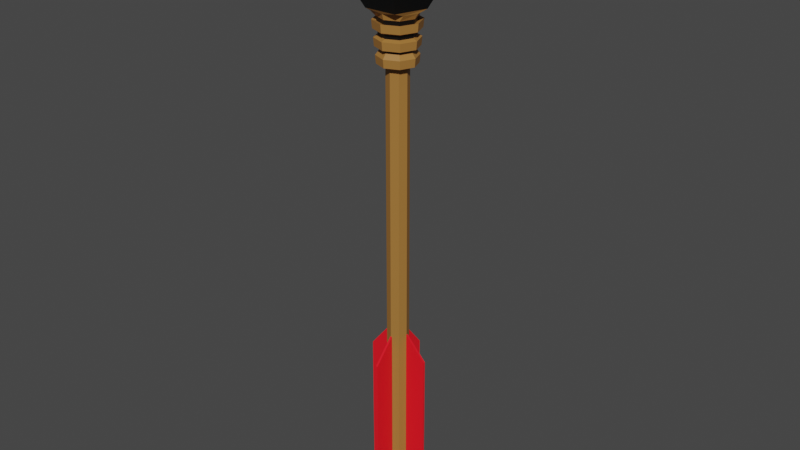 # Source: Arrow.blend  (saved by Blender 2.80.75; exported with 4.5.12 LTS)
import bpy
from mathutils import Matrix  # noqa: F401  (used for matrix-valued properties, if any)

bpy.ops.wm.read_factory_settings(use_empty=True)
scene = bpy.context.scene
scene.name = 'Scene'

# ---- collections
col_collection = bpy.data.collections.new('Collection'); scene.collection.children.link(col_collection)

# ---- materials (node trees are filled in below, after node groups)
mat_base = bpy.data.materials.new('base')
mat_base.use_transparent_shadow = False
mat_feathers = bpy.data.materials.new('feathers')
mat_feathers.use_transparent_shadow = False
mat_tip = bpy.data.materials.new('tip')
mat_tip.use_transparent_shadow = False

# ---- material node trees
mat_base.use_nodes = True; mat_base.node_tree.nodes.clear()
_N = mat_base.node_tree.nodes; _L = mat_base.node_tree.links
n0 = _N.new('ShaderNodeOutputMaterial'); n0.name = 'Material Output'; n0.location = (300, 300)
n1 = _N.new('ShaderNodeBsdfPrincipled'); n1.name = 'Principled BSDF'; n1.location = (10, 300)
n1.distribution = 'GGX'
n1.subsurface_method = 'BURLEY'
n1.inputs[0].default_value = (0.3672, 0.1677, 0.03761, 1.0)
n1.inputs[3].default_value = 1.45
n1.inputs[27].default_value = (0.0, 0.0, 0.0, 1.0)
n1.inputs[28].default_value = 1.0
_L.new(n1.outputs[0], n0.inputs[0])
n0.is_active_output = True
mat_feathers.use_nodes = True; mat_feathers.node_tree.nodes.clear()
_N = mat_feathers.node_tree.nodes; _L = mat_feathers.node_tree.links
n0 = _N.new('ShaderNodeOutputMaterial'); n0.name = 'Material Output'; n0.location = (300, 300)
n1 = _N.new('ShaderNodeBsdfPrincipled'); n1.name = 'Principled BSDF'; n1.location = (10, 300)
n1.distribution = 'GGX'
n1.subsurface_method = 'BURLEY'
n1.inputs[0].default_value = (1.0, 0.00689, 0.01767, 1.0)
n1.inputs[3].default_value = 1.45
n1.inputs[27].default_value = (0.0, 0.0, 0.0, 1.0)
n1.inputs[28].default_value = 1.0
_L.new(n1.outputs[0], n0.inputs[0])
n0.is_active_output = True
mat_tip.use_nodes = True; mat_tip.node_tree.nodes.clear()
_N = mat_tip.node_tree.nodes; _L = mat_tip.node_tree.links
n0 = _N.new('ShaderNodeOutputMaterial'); n0.name = 'Material Output'; n0.location = (300, 300)
n1 = _N.new('ShaderNodeBsdfPrincipled'); n1.name = 'Principled BSDF'; n1.location = (10, 300)
n1.distribution = 'GGX'
n1.subsurface_method = 'BURLEY'
n1.inputs[0].default_value = (0.0, 0.0, 0.0, 1.0)
n1.inputs[3].default_value = 1.45
n1.inputs[27].default_value = (0.0, 0.0, 0.0, 1.0)
n1.inputs[28].default_value = 1.0
_L.new(n1.outputs[0], n0.inputs[0])
n0.is_active_output = True

# ---- world
world_world = bpy.data.worlds.new('World'); scene.world = world_world
world_world.use_nodes = True; world_world.node_tree.nodes.clear()
_N = world_world.node_tree.nodes; _L = world_world.node_tree.links
n0 = _N.new('ShaderNodeOutputWorld'); n0.name = 'World Output'; n0.location = (300, 300)
n1 = _N.new('ShaderNodeBackground'); n1.name = 'Background'; n1.location = (10, 300)
n1.inputs[0].default_value = (0.05088, 0.05088, 0.05088, 1.0)
_L.new(n1.outputs[0], n0.inputs[0])
n0.is_active_output = True
world_world.color = (0.05088, 0.05088, 0.05088)
world_world.use_sun_shadow = False
world_world.sun_shadow_jitter_overblur = 0.0

# ---- meshes
me_cylinder = bpy.data.meshes.new('Cylinder')
me_cylinder.from_pydata([(-4.627e-10, 0.02173, -0.3444), (1.485e-10, 0.0382, 0.5602), (0.01536, 0.01536, -0.3444), (0.02701, 0.02701, 0.5602), (0.02173, -9.188e-10, -0.3444), (0.0382, -1.67e-09, 0.5602), (0.01536, -0.01536, -0.3444), (0.02701, -0.02701, 0.5602), (-2.362e-09, -0.02173, -0.3444), (-3.191e-09, -0.0382, 0.5602), (-0.01536, -0.01536, -0.3444), (-0.02701, -0.02701, 0.5602), (-0.02173, 2.899e-10, -0.3444), (-0.0382, 4.555e-10, 0.5602), (-0.01536, 0.01536, -0.3444), (-0.02701, 0.02701, 0.5602), (0.02667, 0.02667, 0.6454), (7.59e-10, 0.03771, 0.6454), (0.03771, -1.609e-09, 0.6454), (0.02667, -0.02667, 0.6454), (-2.68e-09, -0.03771, 0.6454), (-0.02667, -0.02667, 0.6454), (-0.03771, 3.443e-10, 0.6454), (-0.02667, 0.02667, 0.6454), (-4.627e-10, 0.02173, 0.5546), (0.01536, 0.01536, 0.5546), (0.02173, -9.188e-10, 0.5546), (0.01536, -0.01536, 0.5546), (-2.362e-09, -0.02173, 0.5546), (-0.01536, -0.01536, 0.5546), (-0.02173, 2.899e-10, 0.5546), (-0.01536, 0.01536, 0.5546), (0.03197, -1.337e-09, 0.5862), (0.04125, -1.81e-09, 0.592), (0.03441, 3.533e-10, 0.6116), (0.0443, -1.949e-09, 0.6237), (0.04582, -2.019e-09, 0.6396), (0.0324, -0.0324, 0.6396), (0.02494, -0.02494, 0.62), (0.03025, -0.03025, 0.6078), (0.02322, -0.02322, 0.5945), (0.02261, -0.02261, 0.5862), (-0.02261, -0.02261, 0.5862), (-0.02917, -0.02917, 0.592), (-0.02433, -0.02433, 0.6116), (-0.03132, -0.03132, 0.6237), (-0.0324, -0.0324, 0.6396), (-0.04582, 5.302e-10, 0.6396), (-0.03527, 2.209e-09, 0.62), (-0.04277, 5.003e-10, 0.6078), (-0.03283, 2.405e-09, 0.5945), (-0.03197, 2.682e-10, 0.5862), (-3.272e-09, -0.04582, 0.6396), (-7.66e-10, -0.03527, 0.62), (-3.239e-09, -0.04277, 0.6078), (-5.607e-10, -0.03283, 0.5945), (-2.632e-09, -0.03197, 0.5862), (-0.0324, 0.0324, 0.6396), (-0.02494, 0.02494, 0.62), (-0.03025, 0.03025, 0.6078), (-0.02322, 0.02322, 0.5945), (-0.02261, 0.02261, 0.5862), (0.02261, 0.02261, 0.5862), (0.02917, 0.02917, 0.592), (0.02433, 0.02433, 0.6116), (0.03132, 0.03132, 0.6237), (0.0324, 0.0324, 0.6396), (7.343e-10, 0.04582, 0.6396), (-1.313e-09, 0.03527, 0.62), (5e-10, 0.04277, 0.6078), (-1.749e-09, 0.03283, 0.5945), (3.35e-10, 0.03197, 0.5862), (0.02732, 0.03095, 0.6548), (8.515e-10, 0.04735, 0.6555), (0.04362, 0.001452, 0.6555), (0.03378, -0.02608, 0.6558), (-3.751e-06, -0.0411, 0.6564), (-0.03348, -0.03348, 0.6555), (-0.04519, 0.001273, 0.6558), (-0.02911, 0.03111, 0.6554), (2.657e-10, 0.03972, 0.5761), (0.02809, 0.02809, 0.5761), (3.829e-10, 0.04125, 0.592), (0.02322, 0.02322, 0.5945), (2.268e-09, 0.03441, 0.6116), (0.03025, 0.03025, 0.6078), (6.172e-10, 0.0443, 0.6237), (0.02494, 0.02494, 0.62), (2.256e-09, 0.03685, 0.637), (0.02606, 0.02606, 0.637), (-0.02809, 0.02809, 0.5761), (-0.02917, 0.02917, 0.592), (-0.02433, 0.02433, 0.6116), (-0.03132, 0.03132, 0.6237), (-0.02606, 0.02606, 0.637), (-3.207e-09, -0.03972, 0.5761), (-0.02809, -0.02809, 0.5761), (-3.223e-09, -0.04125, 0.592), (-0.02322, -0.02322, 0.5945), (-4.493e-09, -0.03441, 0.6116), (-0.03025, -0.03025, 0.6078), (-3.255e-09, -0.0443, 0.6237), (-0.02494, -0.02494, 0.62), (-4.315e-09, -0.03685, 0.637), (-0.02606, -0.02606, 0.637), (0.03972, -1.74e-09, 0.5761), (0.03283, -3.494e-09, 0.5945), (0.04277, -1.879e-09, 0.6078), (0.03527, -3.389e-09, 0.62), (0.03685, 3.348e-11, 0.637), (-0.03972, 4.705e-10, 0.5761), (-0.04125, 4.854e-10, 0.592), (-0.03441, -1.498e-09, 0.6116), (-0.0443, 5.153e-10, 0.6237), (-0.03685, -1.275e-09, 0.637), (0.02809, -0.02809, 0.5761), (0.02917, -0.02917, 0.592), (0.02433, -0.02433, 0.6116), (0.03132, -0.03132, 0.6237), (0.02606, -0.02606, 0.637), (-0.05392, 0.01666, 0.6624), (-0.001159, 0.08246, 0.7071), (-0.03377, -0.04536, 0.6624), (0.07773, 0.02515, 0.7071), (0.03145, -0.04536, 0.6624), (0.04759, -0.06759, 0.7071), (-0.001159, -0.0004826, 0.873), (-0.04991, -0.06759, 0.7071), (0.0516, 0.01666, 0.6624), (-0.08004, 0.02515, 0.7071), (-0.001159, 0.05499, 0.6624), (0.00239, 0.06556, -0.3894), (0.00239, 0.06556, -0.04541), (0.00239, 0.0215, -0.3418), (0.00239, 0.0215, 0.01067), (-0.001648, 0.0215, -0.3418), (-0.001648, 0.06556, -0.3894), (-0.001648, 0.06556, -0.04541), (-0.001648, 0.0215, 0.01067), (-0.001648, -0.02134, 0.00645), (-0.001648, -0.02134, -0.3376), (-0.001648, -0.0654, -0.04119), (-0.001648, -0.0654, -0.3937), (0.00239, -0.0654, -0.04119), (0.00239, -0.02134, 0.00645), (0.00239, -0.02134, -0.3376), (0.00239, -0.0654, -0.3937), (-0.06511, 0.003022, -0.3867), (-0.06511, 0.003022, -0.04264), (-0.02105, 0.003022, -0.339), (-0.02105, 0.003022, 0.01345), (-0.02105, -0.001016, -0.339), (-0.06511, -0.001016, -0.3867), (-0.06511, -0.001016, -0.04264), (-0.02105, -0.001016, 0.01345), (0.02179, -0.001016, 0.009223), (0.02179, -0.001016, -0.3348), (0.06585, -0.001016, -0.03841), (0.06585, -0.001016, -0.3909), (0.06585, 0.003022, -0.03841), (0.02179, 0.003022, 0.009223), (0.02179, 0.003022, -0.3348), (0.06585, 0.003022, -0.3909), (-0.001159, -0.06759, 0.7071), (-0.001159, -0.04536, 0.6624), (0.06266, -0.02122, 0.7071), (0.04152, -0.01435, 0.6624), (-0.06498, -0.02122, 0.7071), (-0.04384, -0.01435, 0.6624), (0.03828, 0.05381, 0.7071), (0.02522, 0.03583, 0.6624), (-0.02754, 0.03583, 0.6624), (-0.0406, 0.05381, 0.7071)], [], [(24, 1, 3, 25), (25, 3, 5, 26), (26, 5, 7, 27), (27, 7, 9, 28), (28, 9, 11, 29), (29, 11, 13, 30), (119, 109, 18, 19), (30, 13, 15, 31), (31, 15, 1, 24), (0, 2, 4, 6, 8, 10, 12, 14), (114, 104, 21, 22), (103, 119, 19, 20), (94, 114, 22, 23), (109, 89, 16, 18), (104, 103, 20, 21), (88, 94, 23, 17), (89, 88, 17, 16), (14, 31, 24, 0), (12, 30, 31, 14), (10, 29, 30, 12), (8, 28, 29, 10), (6, 27, 28, 8), (4, 26, 27, 6), (2, 25, 26, 4), (0, 24, 25, 2), (3, 1, 80, 81), (62, 71, 70, 83), (63, 82, 69, 85), (64, 84, 68, 87), (65, 86, 67, 66), (1, 15, 90, 80), (71, 61, 60, 70), (82, 91, 59, 69), (84, 92, 58, 68), (86, 93, 57, 67), (11, 9, 95, 96), (42, 56, 55, 98), (43, 97, 54, 100), (44, 99, 53, 102), (45, 101, 52, 46), (5, 3, 81, 105), (32, 62, 83, 106), (33, 63, 85, 107), (34, 64, 87, 108), (35, 65, 66, 36), (15, 13, 110, 90), (61, 51, 50, 60), (91, 111, 49, 59), (92, 112, 48, 58), (93, 113, 47, 57), (9, 7, 115, 95), (56, 41, 40, 55), (97, 116, 39, 54), (99, 117, 38, 53), (101, 118, 37, 52), (13, 11, 96, 110), (51, 42, 98, 50), (111, 43, 100, 49), (112, 44, 102, 48), (113, 45, 46, 47), (7, 5, 105, 115), (41, 32, 106, 40), (116, 33, 107, 39), (117, 34, 108, 38), (118, 35, 36, 37), (16, 17, 73, 72), (18, 16, 72, 74), (19, 18, 74, 75), (20, 19, 75, 76), (21, 20, 76, 77), (22, 21, 77, 78), (23, 22, 78, 79), (17, 23, 79, 73), (71, 62, 81, 80), (83, 70, 82, 63), (84, 64, 85, 69), (87, 68, 86, 65), (88, 89, 66, 67), (61, 71, 80, 90), (70, 60, 91, 82), (92, 84, 69, 59), (68, 58, 93, 86), (94, 88, 67, 57), (56, 42, 96, 95), (98, 55, 97, 43), (99, 44, 100, 54), (102, 53, 101, 45), (103, 104, 46, 52), (62, 32, 105, 81), (106, 83, 63, 33), (64, 34, 107, 85), (108, 87, 65, 35), (89, 109, 36, 66), (51, 61, 90, 110), (60, 50, 111, 91), (112, 92, 59, 49), (58, 48, 113, 93), (114, 94, 57, 47), (41, 56, 95, 115), (55, 40, 116, 97), (117, 99, 54, 39), (53, 38, 118, 101), (119, 103, 52, 37), (42, 51, 110, 96), (50, 98, 43, 111), (44, 112, 49, 100), (48, 102, 45, 113), (104, 114, 47, 46), (32, 41, 115, 105), (40, 106, 33, 116), (34, 117, 39, 107), (38, 108, 35, 118), (109, 119, 37, 36), (165, 125, 124, 166), (121, 126, 123, 169), (169, 123, 128, 170), (123, 126, 125, 165), (167, 129, 120, 168), (125, 126, 127, 163), (172, 121, 130, 171), (127, 126, 129, 167), (129, 126, 121, 172), (163, 127, 122, 164), (129, 172, 171, 120), (127, 167, 168, 122), (125, 163, 164, 124), (73, 79, 171, 130), (121, 169, 170, 130), (123, 165, 166, 128), (131, 133, 134, 132), (136, 137, 138, 135), (134, 133, 135, 138), (131, 132, 137, 136), (132, 134, 138, 137), (133, 131, 136, 135), (139, 141, 142, 140), (144, 145, 146, 143), (142, 141, 143, 146), (139, 140, 145, 144), (140, 142, 146, 145), (141, 139, 144, 143), (147, 149, 150, 148), (152, 153, 154, 151), (150, 149, 151, 154), (147, 148, 153, 152), (148, 150, 154, 153), (149, 147, 152, 151), (155, 157, 158, 156), (160, 161, 162, 159), (158, 157, 159, 162), (155, 156, 161, 160), (156, 158, 162, 161), (157, 155, 160, 159), (79, 78, 120, 171), (78, 77, 168, 120), (77, 76, 122, 168), (122, 76, 124, 164), (76, 75, 166, 124), (75, 74, 128, 166), (74, 72, 170, 128), (72, 73, 130, 170)])
me_cylinder.polygons.foreach_set('material_index', [0, 0, 0, 0, 0, 0, 2, 0, 0, 0, 2, 2, 2, 2, 2, 2, 2, 0, 0, 0, 0, 0, 0, 0, 0, 0, 2, 0, 2, 0, 0, 2, 0, 2, 0, 0, 2, 0, 2, 0, 0, 2, 0, 2, 0, 0, 2, 0, 2, 0, 0, 2, 0, 2, 0, 0, 2, 0, 2, 0, 0, 2, 0, 2, 0, 0, 0, 0, 0, 0, 0, 0, 0, 0, 0, 0, 0, 0, 0, 0, 0, 0, 0, 0, 0, 0, 0, 0, 0, 0, 0, 0, 0, 0, 0, 0, 0, 0, 0, 0, 0, 0, 0, 0, 0, 0, 0, 0, 0, 0, 0, 0, 0, 2, 2, 2, 2, 2, 2, 2, 2, 2, 2, 2, 2, 2, 0, 2, 2, 1, 1, 1, 1, 1, 1, 1, 1, 1, 1, 1, 1, 1, 1, 1, 1, 1, 1, 1, 1, 1, 1, 1, 1, 0, 0, 0, 0, 0, 0, 0, 0])
_uv = me_cylinder.uv_layers.new(name='UVMap')
_uv.uv.foreach_set('vector', [1.0, 0.9889, 1.0, 1.0, 0.875, 1.0, 0.875, 0.9889, 0.875, 0.9889, 0.875, 1.0, 0.75, 1.0, 0.75, 0.9889, 0.75, 0.9889, 0.75, 1.0, 0.625, 1.0, 0.625, 0.9889, 0.625, 0.9889, 0.625, 1.0, 0.5, 1.0, 0.5, 0.9889, 0.5, 0.9889, 0.5, 1.0, 0.375, 1.0, 0.375, 0.9889, 0.375, 0.9889, 0.375, 1.0, 0.25, 1.0, 0.25, 0.9889, 0.6251, 1.0, 0.7499, 1.0, 0.7501, 1.0, 0.6251, 1.0, 0.25, 0.9889, 0.25, 1.0, 0.125, 1.0, 0.125, 0.9889, 0.125, 0.9889, 0.125, 1.0, 0.0, 1.0, 0.0, 0.9889, 0.75, 0.49, 0.9197, 0.4197, 0.99, 0.25, 0.9197, 0.08029, 0.75, 0.01, 0.5803, 0.08029, 0.51, 0.25, 0.5803, 0.4197, 0.2501, 1.0, 0.3749, 1.0, 0.3751, 1.0, 0.2501, 1.0, 0.5001, 1.0, 0.6251, 1.0, 0.6251, 1.0, 0.5001, 1.0, 0.1251, 1.0, 0.2501, 1.0, 0.2501, 1.0, 0.1251, 1.0, 0.7499, 1.0, 0.8749, 1.0, 0.8751, 1.0, 0.7501, 1.0, 0.3749, 1.0, 0.5001, 1.0, 0.5001, 1.0, 0.3751, 1.0, 5.11e-05, 1.0, 0.1251, 1.0, 0.1251, 1.0, -5.086e-05, 1.0, 0.8749, 1.0, 0.9999, 1.0, 1.0, 1.0, 0.8751, 1.0, 0.125, 0.5, 0.125, 0.9889, 0.0, 0.9889, 0.0, 0.5, 0.25, 0.5, 0.25, 0.9889, 0.125, 0.9889, 0.125, 0.5, 0.375, 0.5, 0.375, 0.9889, 0.25, 0.9889, 0.25, 0.5, 0.5, 0.5, 0.5, 0.9889, 0.375, 0.9889, 0.375, 0.5, 0.625, 0.5, 0.625, 0.9889, 0.5, 0.9889, 0.5, 0.5, 0.75, 0.5, 0.75, 0.9889, 0.625, 0.9889, 0.625, 0.5, 0.875, 0.5, 0.875, 0.9889, 0.75, 0.9889, 0.75, 0.5, 1.0, 0.5, 1.0, 0.9889, 0.875, 0.9889, 0.875, 0.5, 0.875, 1.0, 1.0, 1.0, 1.0, 1.0, 0.875, 1.0, 0.8749, 1.0, 0.9999, 1.0, 1.0, 1.0, 0.8751, 1.0, 0.875, 1.0, 1.0, 1.0, 1.0, 1.0, 0.875, 1.0, 0.8749, 1.0, 0.9999, 1.0, 1.0, 1.0, 0.8751, 1.0, 0.875, 1.0, 1.0, 1.0, 1.0, 1.0, 0.875, 1.0, 0.0, 1.0, 0.125, 1.0, 0.125, 1.0, 0.0, 1.0, 5.883e-05, 1.0, 0.1251, 1.0, 0.1249, 1.0, -5.847e-05, 1.0, 0.0, 1.0, 0.125, 1.0, 0.125, 1.0, 0.0, 1.0, 5.469e-05, 1.0, 0.1251, 1.0, 0.1249, 1.0, -5.439e-05, 1.0, 0.0, 1.0, 0.125, 1.0, 0.125, 1.0, 0.0, 1.0, 0.375, 1.0, 0.5, 1.0, 0.5, 1.0, 0.375, 1.0, 0.3749, 1.0, 0.5001, 1.0, 0.4999, 1.0, 0.3751, 1.0, 0.375, 1.0, 0.5, 1.0, 0.5, 1.0, 0.375, 1.0, 0.3749, 1.0, 0.5001, 1.0, 0.4999, 1.0, 0.3751, 1.0, 0.375, 1.0, 0.5, 1.0, 0.5, 1.0, 0.375, 1.0, 0.75, 1.0, 0.875, 1.0, 0.875, 1.0, 0.75, 1.0, 0.7499, 1.0, 0.8749, 1.0, 0.8751, 1.0, 0.7501, 1.0, 0.75, 1.0, 0.875, 1.0, 0.875, 1.0, 0.75, 1.0, 0.7499, 1.0, 0.8749, 1.0, 0.8751, 1.0, 0.7501, 1.0, 0.75, 1.0, 0.875, 1.0, 0.875, 1.0, 0.75, 1.0, 0.125, 1.0, 0.25, 1.0, 0.25, 1.0, 0.125, 1.0, 0.1251, 1.0, 0.2501, 1.0, 0.2499, 1.0, 0.1249, 1.0, 0.125, 1.0, 0.25, 1.0, 0.25, 1.0, 0.125, 1.0, 0.1251, 1.0, 0.2501, 1.0, 0.2499, 1.0, 0.1249, 1.0, 0.125, 1.0, 0.25, 1.0, 0.25, 1.0, 0.125, 1.0, 0.5, 1.0, 0.625, 1.0, 0.625, 1.0, 0.5, 1.0, 0.5001, 1.0, 0.6251, 1.0, 0.6249, 1.0, 0.4999, 1.0, 0.5, 1.0, 0.625, 1.0, 0.625, 1.0, 0.5, 1.0, 0.5001, 1.0, 0.6251, 1.0, 0.6249, 1.0, 0.4999, 1.0, 0.5, 1.0, 0.625, 1.0, 0.625, 1.0, 0.5, 1.0, 0.25, 1.0, 0.375, 1.0, 0.375, 1.0, 0.25, 1.0, 0.2501, 1.0, 0.3749, 1.0, 0.3751, 1.0, 0.2499, 1.0, 0.25, 1.0, 0.375, 1.0, 0.375, 1.0, 0.25, 1.0, 0.2501, 1.0, 0.3749, 1.0, 0.3751, 1.0, 0.2499, 1.0, 0.25, 1.0, 0.375, 1.0, 0.375, 1.0, 0.25, 1.0, 0.625, 1.0, 0.75, 1.0, 0.75, 1.0, 0.625, 1.0, 0.6251, 1.0, 0.7499, 1.0, 0.7501, 1.0, 0.6249, 1.0, 0.625, 1.0, 0.75, 1.0, 0.75, 1.0, 0.625, 1.0, 0.6251, 1.0, 0.7499, 1.0, 0.7501, 1.0, 0.6249, 1.0, 0.625, 1.0, 0.75, 1.0, 0.75, 1.0, 0.625, 1.0, 0.8751, 1.0, 1.0, 1.0, 1.0, 1.0, 0.875, 1.0, 0.7501, 1.0, 0.8751, 1.0, 0.875, 1.0, 0.75, 1.0, 0.6251, 1.0, 0.7501, 1.0, 0.75, 1.0, 0.625, 1.0, 0.5001, 1.0, 0.6251, 1.0, 0.625, 1.0, 0.5, 1.0, 0.3751, 1.0, 0.5001, 1.0, 0.5, 1.0, 0.375, 1.0, 0.2501, 1.0, 0.3751, 1.0, 0.375, 1.0, 0.25, 1.0, 0.1251, 1.0, 0.2501, 1.0, 0.25, 1.0, 0.125, 1.0, -5.086e-05, 1.0, 0.1251, 1.0, 0.125, 1.0, 0.0, 1.0, 0.9999, 1.0, 0.8749, 1.0, 0.875, 1.0, 1.0, 1.0, 0.8751, 1.0, 1.0, 1.0, 1.0, 1.0, 0.875, 1.0, 0.9999, 1.0, 0.8749, 1.0, 0.875, 1.0, 1.0, 1.0, 0.8751, 1.0, 1.0, 1.0, 1.0, 1.0, 0.875, 1.0, 0.9999, 1.0, 0.8749, 1.0, 0.875, 1.0, 1.0, 1.0, 0.1251, 1.0, 5.883e-05, 1.0, 0.0, 1.0, 0.125, 1.0, -5.847e-05, 1.0, 0.1249, 1.0, 0.125, 1.0, 0.0, 1.0, 0.1251, 1.0, 5.469e-05, 1.0, 0.0, 1.0, 0.125, 1.0, -5.439e-05, 1.0, 0.1249, 1.0, 0.125, 1.0, 0.0, 1.0, 0.1251, 1.0, 5.11e-05, 1.0, 0.0, 1.0, 0.125, 1.0, 0.5001, 1.0, 0.3749, 1.0, 0.375, 1.0, 0.5, 1.0, 0.3751, 1.0, 0.4999, 1.0, 0.5, 1.0, 0.375, 1.0, 0.5001, 1.0, 0.3749, 1.0, 0.375, 1.0, 0.5, 1.0, 0.3751, 1.0, 0.4999, 1.0, 0.5, 1.0, 0.375, 1.0, 0.5001, 1.0, 0.3749, 1.0, 0.375, 1.0, 0.5, 1.0, 0.8749, 1.0, 0.7499, 1.0, 0.75, 1.0, 0.875, 1.0, 0.7501, 1.0, 0.8751, 1.0, 0.875, 1.0, 0.75, 1.0, 0.8749, 1.0, 0.7499, 1.0, 0.75, 1.0, 0.875, 1.0, 0.7501, 1.0, 0.8751, 1.0, 0.875, 1.0, 0.75, 1.0, 0.8749, 1.0, 0.7499, 1.0, 0.75, 1.0, 0.875, 1.0, 0.2501, 1.0, 0.1251, 1.0, 0.125, 1.0, 0.25, 1.0, 0.1249, 1.0, 0.2499, 1.0, 0.25, 1.0, 0.125, 1.0, 0.2501, 1.0, 0.1251, 1.0, 0.125, 1.0, 0.25, 1.0, 0.1249, 1.0, 0.2499, 1.0, 0.25, 1.0, 0.125, 1.0, 0.2501, 1.0, 0.1251, 1.0, 0.125, 1.0, 0.25, 1.0, 0.6251, 1.0, 0.5001, 1.0, 0.5, 1.0, 0.625, 1.0, 0.4999, 1.0, 0.6249, 1.0, 0.625, 1.0, 0.5, 1.0, 0.6251, 1.0, 0.5001, 1.0, 0.5, 1.0, 0.625, 1.0, 0.4999, 1.0, 0.6249, 1.0, 0.625, 1.0, 0.5, 1.0, 0.6251, 1.0, 0.5001, 1.0, 0.5, 1.0, 0.625, 1.0, 0.3749, 1.0, 0.2501, 1.0, 0.25, 1.0, 0.375, 1.0, 0.2499, 1.0, 0.3751, 1.0, 0.375, 1.0, 0.25, 1.0, 0.3749, 1.0, 0.2501, 1.0, 0.25, 1.0, 0.375, 1.0, 0.2499, 1.0, 0.3751, 1.0, 0.375, 1.0, 0.25, 1.0, 0.3749, 1.0, 0.2501, 1.0, 0.25, 1.0, 0.375, 1.0, 0.7499, 1.0, 0.6251, 1.0, 0.625, 1.0, 0.75, 1.0, 0.6249, 1.0, 0.7501, 1.0, 0.75, 1.0, 0.625, 1.0, 0.7499, 1.0, 0.6251, 1.0, 0.625, 1.0, 0.75, 1.0, 0.6249, 1.0, 0.7501, 1.0, 0.75, 1.0, 0.625, 1.0, 0.7499, 1.0, 0.6251, 1.0, 0.625, 1.0, 0.75, 1.0, 0.4347, 0.19, 0.3911, 0.05584, 0.3911, 0.05584, 0.4347, 0.19, 0.25, 0.49, 0.25, 0.25, 0.4783, 0.3242, 0.3641, 0.4071, 0.3641, 0.4071, 0.4783, 0.3242, 0.4783, 0.3242, 0.3641, 0.4071, 0.4783, 0.3242, 0.25, 0.25, 0.3911, 0.05584, 0.4347, 0.19, 0.06534, 0.19, 0.02175, 0.3242, 0.02175, 0.3242, 0.06534, 0.19, 0.3911, 0.05584, 0.25, 0.25, 0.1089, 0.05584, 0.25, 0.05584, 0.1359, 0.4071, 0.25, 0.49, 0.25, 0.49, 0.1359, 0.4071, 0.1089, 0.05584, 0.25, 0.25, 0.02175, 0.3242, 0.06534, 0.19, 0.02175, 0.3242, 0.25, 0.25, 0.25, 0.49, 0.1359, 0.4071, 0.25, 0.05584, 0.1089, 0.05584, 0.1089, 0.05584, 0.25, 0.05584, 0.02175, 0.3242, 0.1359, 0.4071, 0.1359, 0.4071, 0.02175, 0.3242, 0.1089, 0.05584, 0.06534, 0.19, 0.06534, 0.19, 0.1089, 0.05584, 0.3911, 0.05584, 0.25, 0.05584, 0.25, 0.05584, 0.3911, 0.05584, 0.0, 1.0, 0.125, 1.0, 0.1359, 0.4071, 0.25, 0.49, 0.25, 0.49, 0.3641, 0.4071, 0.3641, 0.4071, 0.25, 0.49, 0.4783, 0.3242, 0.4347, 0.19, 0.4347, 0.19, 0.4783, 0.3242, 0.0, 0.0, 0.0, 0.5, 1.0, 0.5, 1.0, 0.0, 0.0, 0.0, 1.0, 0.0, 1.0, 0.5, 0.0, 0.5, 1.0, 0.5, 0.0, 0.5, 0.0, 0.5, 1.0, 0.5, 0.0, 0.0, 1.0, 0.0, 1.0, 0.0, 0.0, 0.0, 1.0, 0.0, 1.0, 0.5, 1.0, 0.5, 1.0, 0.0, 0.0, 0.5, 0.0, 0.0, 0.0, 0.0, 0.0, 0.5, 0.0, 0.0, 0.0, 0.5, 1.0, 0.5, 1.0, 0.0, 0.0, 0.0, 1.0, 0.0, 1.0, 0.5, 0.0, 0.5, 1.0, 0.5, 0.0, 0.5, 0.0, 0.5, 1.0, 0.5, 0.0, 0.0, 1.0, 0.0, 1.0, 0.0, 0.0, 0.0, 1.0, 0.0, 1.0, 0.5, 1.0, 0.5, 1.0, 0.0, 0.0, 0.5, 0.0, 0.0, 0.0, 0.0, 0.0, 0.5, 0.0, 0.0, 0.0, 0.5, 1.0, 0.5, 1.0, 0.0, 0.0, 0.0, 1.0, 0.0, 1.0, 0.5, 0.0, 0.5, 1.0, 0.5, 0.0, 0.5, 0.0, 0.5, 1.0, 0.5, 0.0, 0.0, 1.0, 0.0, 1.0, 0.0, 0.0, 0.0, 1.0, 0.0, 1.0, 0.5, 1.0, 0.5, 1.0, 0.0, 0.0, 0.5, 0.0, 0.0, 0.0, 0.0, 0.0, 0.5, 0.0, 0.0, 0.0, 0.5, 1.0, 0.5, 1.0, 0.0, 0.0, 0.0, 1.0, 0.0, 1.0, 0.5, 0.0, 0.5, 1.0, 0.5, 0.0, 0.5, 0.0, 0.5, 1.0, 0.5, 0.0, 0.0, 1.0, 0.0, 1.0, 0.0, 0.0, 0.0, 1.0, 0.0, 1.0, 0.5, 1.0, 0.5, 1.0, 0.0, 0.0, 0.5, 0.0, 0.0, 0.0, 0.0, 0.0, 0.5, 0.125, 1.0, 0.25, 1.0, 0.02175, 0.3242, 0.1359, 0.4071, 0.25, 1.0, 0.375, 1.0, 0.06534, 0.19, 0.02175, 0.3242, 0.375, 1.0, 0.5, 1.0, 0.1089, 0.05584, 0.06534, 0.19, 0.1089, 0.05584, 0.5, 1.0, 0.3911, 0.05584, 0.25, 0.05584, 0.5, 1.0, 0.625, 1.0, 0.4347, 0.19, 0.3911, 0.05584, 0.625, 1.0, 0.75, 1.0, 0.4783, 0.3242, 0.4347, 0.19, 0.75, 1.0, 0.875, 1.0, 0.3641, 0.4071, 0.4783, 0.3242, 0.875, 1.0, 0.0, 1.0, 0.25, 0.49, 0.3641, 0.4071])
me_cylinder.materials.append(mat_base)
me_cylinder.materials.append(mat_feathers)
me_cylinder.materials.append(mat_tip)
me_cylinder.use_remesh_preserve_volume = False
me_cylinder.use_remesh_preserve_attributes = False
me_cylinder.use_mirror_vertex_groups = False
me_cylinder.update()

# ---- objects
ob_arrow = bpy.data.objects.new('Arrow', me_cylinder)

# ---- transforms, parenting, visibility, modifiers, constraints
ob_arrow.location = (0.0, 0.0, 0.0)
ob_arrow.lineart.crease_threshold = 0.0

# ---- collection membership
col_collection.objects.link(ob_arrow)

# ---- scene / render settings (as saved in the file)
scene.frame_start = 1; scene.frame_end = 250; scene.frame_set(1)
scene.render.engine = 'BLENDER_EEVEE_NEXT'
scene.cycles.use_denoising = False
scene.cycles.samples = 128
scene.cycles.sampling_pattern = 'TABULATED_SOBOL'
scene.cycles.use_adaptive_sampling = False
scene.cycles.use_light_tree = False
scene.view_settings.view_transform = 'Filmic'
bpy.context.view_layer.update()

# ---- added for rendering (the .blend has no active camera and no usable light): camera, sun
cam_auto = bpy.data.cameras.new('AutoCamera')
cam_auto.lens = 50.0
cam_auto.sensor_width = 36.0
cam_auto.clip_end = 1000.0
ob_auto_camera = bpy.data.objects.new('AutoCamera', cam_auto)
scene.collection.objects.link(ob_auto_camera)
ob_auto_camera.location = (1.18796, -1.4195, 1.19096)
ob_auto_camera.rotation_euler = (1.09748, -7.21219e-08, 0.694738)
scene.camera = ob_auto_camera
light_auto_sun = bpy.data.lights.new('AutoSun', 'SUN')
light_auto_sun.energy = 3.0
light_auto_sun.angle = 0.0523599
ob_auto_sun = bpy.data.objects.new('AutoSun', light_auto_sun)
scene.collection.objects.link(ob_auto_sun)
ob_auto_sun.rotation_euler = (0.872665, 0.174533, 0.523599)
bpy.context.view_layer.update()
